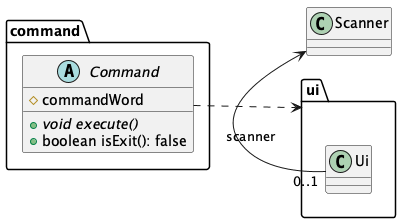

The diagram above was rendered by PlantUML. Its source (embedded in the PNG):
@startuml
left to right direction

package command {
    abstract class Command {
        # commandWord
        + {abstract} void execute()
        + boolean isExit(): false
    }
}

package ui {
    class Ui {

    }
}

Command ..> ui

Ui "0..1" -> Scanner: scanner

@enduml